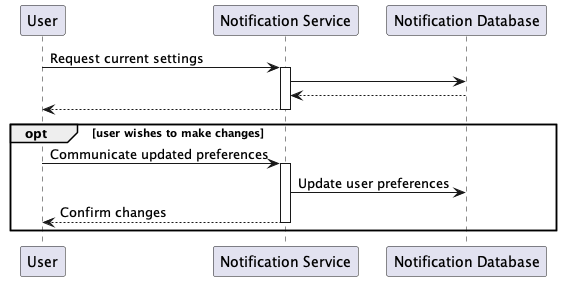

The diagram above was rendered by PlantUML. Its source (embedded in the PNG):
@startuml

participant "User" as user
participant "Notification Service" as notserv
participant "Notification Database" as notdb

user -> notserv: Request current settings
activate notserv

notserv -> notdb
notdb --> notserv

notserv --> user

deactivate notserv

opt user wishes to make changes

user -> notserv: Communicate updated preferences

activate notserv

notserv -> notdb: Update user preferences

notserv --> user: Confirm changes

deactivate notserv

end

@enduml